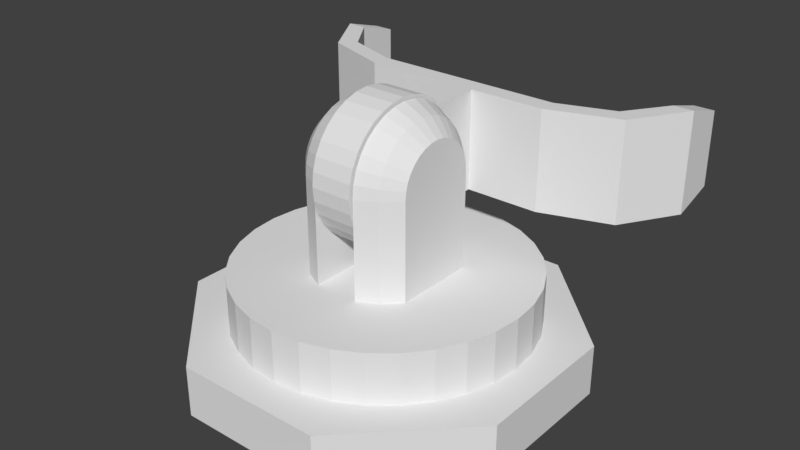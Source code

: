 # Source: GrabberArm.blend  (saved by Blender 2.79.0; exported with 4.5.12 LTS)
import bpy
from mathutils import Matrix  # noqa: F401  (used for matrix-valued properties, if any)

bpy.ops.wm.read_factory_settings(use_empty=True)
scene = bpy.context.scene
scene.name = 'Scene'

# ---- collections
col_collection_1 = bpy.data.collections.new('Collection 1'); scene.collection.children.link(col_collection_1)

# ---- world
world_world = bpy.data.worlds.new('World'); scene.world = world_world
world_world.color = (0.05088, 0.05088, 0.05088)
world_world.use_sun_shadow = False
world_world.sun_shadow_jitter_overblur = 0.0
world_world.cycles.sampling_method = 'MANUAL'

# ---- meshes
me_sphere = bpy.data.meshes.new('Sphere')
me_sphere.from_pydata([(0.2023, 5.113e-08, 0.1469), (0.1469, 5.354e-08, 0.2023), (0.07725, 4.02e-08, 0.2378), (-0.07725, 2.529e-08, 0.2378), (-0.1469, 6.845e-08, 0.2023), (-0.2023, 6.603e-08, 0.1469), (0.2023, 0.02867, 0.1441), (0.1469, 0.03946, 0.1984), (0.07725, 0.04639, 0.2332), (-0.07725, 0.04639, 0.2332), (-0.1469, 0.03946, 0.1984), (-0.2023, 0.02867, 0.1441), (0.2023, 0.05623, 0.1358), (0.1469, 0.0774, 0.1869), (0.07725, 0.09099, 0.2197), (-0.07725, 0.09099, 0.2197), (-0.1469, 0.0774, 0.1869), (-0.2023, 0.05623, 0.1358), (0.2023, 0.08164, 0.1222), (0.1469, 0.1124, 0.1682), (0.07725, 0.1321, 0.1977), (-0.07725, 0.1321, 0.1977), (-0.1469, 0.1124, 0.1682), (-0.2023, 0.08164, 0.1222), (0.2023, 0.1039, 0.1039), (0.1469, 0.143, 0.143), (0.07725, 0.1681, 0.1681), (-0.07725, 0.1681, 0.1681), (-0.1469, 0.143, 0.143), (-0.2023, 0.1039, 0.1039), (0.2023, 0.1222, 0.08164), (0.1469, 0.1682, 0.1124), (0.07725, 0.1977, 0.1321), (-0.07725, 0.1977, 0.1321), (-0.1469, 0.1682, 0.1124), (-0.2023, 0.1222, 0.08164), (0.2023, 0.1358, 0.05623), (0.1469, 0.1869, 0.0774), (0.07725, 0.2197, 0.09099), (-0.07725, 0.2197, 0.09099), (-0.1469, 0.1869, 0.0774), (-0.2023, 0.1358, 0.05623), (0.2023, 0.1441, 0.02867), (0.1469, 0.1984, 0.03946), (0.07725, 0.2332, 0.04639), (-0.07725, 0.2332, 0.04639), (-0.1469, 0.1984, 0.03946), (-0.2023, 0.1441, 0.02867), (0.2023, 0.1469, 2.618e-07), (0.1469, 0.2023, 2.426e-07), (0.07725, 0.2378, 2.41e-07), (-0.07725, 0.2378, 2.634e-07), (-0.1469, 0.2023, 2.426e-07), (-0.2023, 0.1469, 2.618e-07), (0.2023, 0.1441, -0.02867), (0.1469, 0.1984, -0.03946), (0.07725, 0.2332, -0.04639), (-0.07725, 0.2332, -0.04639), (-0.1469, 0.1984, -0.03946), (-0.2023, 0.1441, -0.02867), (0.2023, 0.1358, -0.05623), (0.1469, 0.1869, -0.0774), (0.07725, 0.2197, -0.09099), (-0.07725, 0.2197, -0.09099), (-0.1469, 0.1869, -0.0774), (-0.2023, 0.1358, -0.05623), (0.2023, 0.1222, -0.08164), (0.1469, 0.1682, -0.1124), (0.07725, 0.1977, -0.1321), (-0.07725, 0.1977, -0.1321), (-0.1469, 0.1682, -0.1124), (-0.2023, 0.1222, -0.08164), (0.2023, 0.1039, -0.1039), (0.1469, 0.143, -0.143), (0.07725, 0.1681, -0.1681), (-0.07725, 0.1681, -0.1681), (-0.1469, 0.143, -0.143), (-0.2023, 0.1039, -0.1039), (0.2023, 0.08164, -0.1222), (0.1469, 0.1124, -0.1682), (0.07725, 0.1321, -0.1977), (-0.07725, 0.1321, -0.1977), (-0.1469, 0.1124, -0.1682), (-0.2023, 0.08164, -0.1222), (0.2023, 0.05623, -0.1358), (0.1469, 0.0774, -0.1869), (0.07725, 0.09099, -0.2197), (-0.07725, 0.09099, -0.2197), (-0.1469, 0.0774, -0.1869), (-0.2023, 0.05623, -0.1358), (0.2023, 0.02867, -0.1441), (0.1469, 0.03946, -0.1984), (0.07725, 0.04639, -0.2332), (-0.07725, 0.04639, -0.2332), (-0.1469, 0.03946, -0.1984), (-0.2023, 0.02867, -0.1441), (0.2023, -6.423e-09, -0.1469), (0.1469, -3.864e-08, -0.2023), (0.07725, -4.02e-08, -0.2378), (-0.07725, -1.039e-08, -0.2378), (-0.1469, -2.374e-08, -0.2023), (-0.2023, 8.478e-09, -0.1469), (0.2023, -0.3443, 0.1469), (0.1469, -0.3443, 0.2023), (0.07725, -0.3443, 0.2378), (-0.07725, -0.3443, 0.2378), (-0.1469, -0.3443, 0.2023), (-0.2023, -0.3443, 0.1469), (0.2023, -0.3443, -0.1469), (0.1469, -0.3443, -0.2023), (0.07725, -0.3443, -0.2378), (-0.07725, -0.3443, -0.2378), (-0.1469, -0.3443, -0.2023), (-0.2023, -0.3443, -0.1469)], [], [(4, 3, 9, 10), (2, 1, 7, 8), (5, 4, 10, 11), (1, 0, 6, 7), (7, 6, 12, 13), (10, 9, 15, 16), (8, 7, 13, 14), (11, 10, 16, 17), (13, 12, 18, 19), (16, 15, 21, 22), (14, 13, 19, 20), (17, 16, 22, 23), (19, 18, 24, 25), (22, 21, 27, 28), (20, 19, 25, 26), (23, 22, 28, 29), (29, 28, 34, 35), (25, 24, 30, 31), (28, 27, 33, 34), (26, 25, 31, 32), (32, 31, 37, 38), (35, 34, 40, 41), (31, 30, 36, 37), (34, 33, 39, 40), (40, 39, 45, 46), (38, 37, 43, 44), (41, 40, 46, 47), (37, 36, 42, 43), (43, 42, 48, 49), (46, 45, 51, 52), (44, 43, 49, 50), (47, 46, 52, 53), (49, 48, 54, 55), (52, 51, 57, 58), (50, 49, 55, 56), (53, 52, 58, 59), (55, 54, 60, 61), (58, 57, 63, 64), (56, 55, 61, 62), (59, 58, 64, 65), (65, 64, 70, 71), (61, 60, 66, 67), (64, 63, 69, 70), (62, 61, 67, 68), (70, 69, 75, 76), (68, 67, 73, 74), (71, 70, 76, 77), (67, 66, 72, 73), (73, 72, 78, 79), (76, 75, 81, 82), (74, 73, 79, 80), (77, 76, 82, 83), (79, 78, 84, 85), (82, 81, 87, 88), (80, 79, 85, 86), (83, 82, 88, 89), (85, 84, 90, 91), (88, 87, 93, 94), (86, 85, 91, 92), (89, 88, 94, 95), (95, 94, 100, 101), (5, 11, 17, 23, 29, 35, 41, 47, 53, 59, 65, 71, 77, 83, 89, 95, 101), (6, 0, 96, 90, 84, 78, 72, 66, 60, 54, 48, 42, 36, 30, 24, 18, 12), (91, 90, 96, 97), (94, 93, 99, 100), (92, 91, 97, 98), (96, 0, 102, 108), (3, 4, 106, 105), (98, 97, 109, 110), (100, 99, 111, 112), (4, 5, 107, 106), (0, 1, 103, 102), (101, 100, 112, 113), (5, 101, 113, 107), (97, 96, 108, 109), (1, 2, 104, 103), (9, 3, 105, 111, 99, 93, 87, 81, 75, 69, 63, 57, 51, 45, 39, 33, 27, 21, 15), (2, 8, 14, 20, 26, 32, 38, 44, 50, 56, 62, 68, 74, 80, 86, 92, 98, 110, 104)])
me_sphere.use_remesh_preserve_volume = False
me_sphere.use_remesh_preserve_attributes = False
me_sphere.use_mirror_vertex_groups = False
me_sphere.update()
me_circle_000 = bpy.data.meshes.new('Circle.000')
me_circle_000.from_pydata([(0.45, -0.0932, -0.55), (0.45, 0.0932, -0.55), (0.5, 0.0932, -0.55), (0.5, -0.0932, -0.55), (0.5, 0.125, -0.4419), (0.5, -0.125, -0.4419), (0.45, -0.125, -0.4419), (0.45, 0.125, -0.4419), (0.3778, -0.125, -0.3356), (0.4131, -0.125, -0.3003), (0.3778, 0.125, -0.3356), (0.4131, 0.125, -0.3003), (0.2398, -0.125, -0.288), (0.2398, -0.125, -0.2416), (0.2398, 0.125, -0.288), (0.2398, 0.125, -0.2416), (0.05178, -0.125, -0.288), (0.05178, -0.125, -0.2416), (0.05178, 0.125, -0.288), (0.05178, 0.125, -0.2416), (-0.45, -0.0932, -0.55), (-0.45, 0.0932, -0.55), (-0.5, 0.0932, -0.55), (-0.5, -0.0932, -0.55), (-0.5, 0.125, -0.4419), (-0.5, -0.125, -0.4419), (-0.45, -0.125, -0.4419), (-0.45, 0.125, -0.4419), (-0.3778, -0.125, -0.3356), (-0.4131, -0.125, -0.3003), (-0.3778, 0.125, -0.3356), (-0.4131, 0.125, -0.3003), (-0.2398, -0.125, -0.288), (-0.2398, -0.125, -0.2416), (-0.2398, 0.125, -0.288), (-0.2398, 0.125, -0.2416), (-0.05178, -0.125, -0.288), (-0.05178, -0.125, -0.2416), (-0.05178, 0.125, -0.288), (-0.05178, 0.125, -0.2416), (0.05178, -0.0345, -0.1734), (-0.05178, -0.0345, -0.1734), (0.05178, -0.06766, -0.1634), (-0.05178, -0.06766, -0.1634), (0.05178, -0.09823, -0.147), (-0.05178, -0.09823, -0.147), (0.05178, -0.125, -0.125), (-0.05178, -0.125, -0.125), (0.05178, -0.147, -0.09823), (-0.05178, -0.147, -0.09823), (0.05178, -0.1634, -0.06766), (-0.05178, -0.1634, -0.06766), (0.05178, -0.1734, -0.03449), (-0.05178, -0.1734, -0.03449), (0.05178, -0.1768, 2.384e-07), (-0.05178, -0.1768, 2.384e-07), (0.05178, -0.1734, 0.0345), (-0.05178, -0.1734, 0.0345), (0.05178, -0.1634, 0.06766), (-0.05178, -0.1634, 0.06766), (0.05178, -0.147, 0.09823), (-0.05178, -0.147, 0.09823), (0.05178, -0.125, 0.125), (-0.05178, -0.125, 0.125), (0.05178, -0.09823, 0.147), (-0.05178, -0.09823, 0.147), (0.05178, -0.06766, 0.1634), (-0.05178, -0.06766, 0.1634), (0.05178, -0.0345, 0.1734), (-0.05178, -0.0345, 0.1734), (0.05178, 2.969e-08, 0.1768), (-0.05178, 1.861e-08, 0.1768), (0.05178, 0.0345, 0.1734), (-0.05178, 0.0345, 0.1734), (0.05178, 0.06766, 0.1634), (-0.05178, 0.06766, 0.1634), (0.05178, 0.09823, 0.147), (-0.05178, 0.09823, 0.147), (0.05178, 0.125, 0.125), (-0.05178, 0.125, 0.125), (0.05178, 0.147, 0.09823), (-0.05178, 0.147, 0.09823), (0.05178, 0.1634, 0.06766), (-0.05178, 0.1634, 0.06766), (0.05178, 0.1734, 0.0345), (-0.05178, 0.1734, 0.0345), (0.05178, 0.1768, 1.192e-07), (-0.05178, 0.1768, 2.384e-07), (0.05178, 0.1734, -0.03449), (-0.05178, 0.1734, -0.03449), (0.05178, 0.1634, -0.06766), (-0.05178, 0.1634, -0.06766), (0.05178, 0.147, -0.09823), (-0.05178, 0.147, -0.09823), (0.05178, 0.125, -0.125), (-0.05178, 0.125, -0.125), (0.05178, 0.09823, -0.147), (-0.05178, 0.09823, -0.147), (0.05178, 0.06766, -0.1634), (-0.05178, 0.06766, -0.1634), (0.05178, 0.0345, -0.1734), (-0.05178, 0.0345, -0.1734), (0.05178, -3.009e-08, -0.1768), (-0.05178, -7.928e-09, -0.1768), (0.45, -1.108e-07, -0.55), (0.5, -1.406e-07, -0.55), (0.5, 1.202e-07, -0.4419), (0.45, 1.5e-07, -0.4419), (0.4131, 1.202e-07, -0.3003), (0.3778, 1.5e-07, -0.3356), (0.2398, 6.06e-08, -0.2416), (0.2398, 9.04e-08, -0.288), (0.05178, -5.861e-08, -0.2416), (0.05178, -2.881e-08, -0.288), (-0.45, -1.108e-07, -0.55), (-0.5, -1.406e-07, -0.55), (-0.5, 1.202e-07, -0.4419), (-0.45, 1.5e-07, -0.4419), (-0.4131, 1.202e-07, -0.3003), (-0.3778, 1.5e-07, -0.3356), (-0.2398, 6.06e-08, -0.2416), (-0.2398, 9.04e-08, -0.288), (-0.05178, -5.861e-08, -0.2416), (-0.05178, -2.881e-08, -0.288)], [], [(104, 105, 3, 0), (2, 1, 7, 4), (105, 2, 4, 106), (0, 3, 5, 6), (104, 0, 6, 107), (109, 8, 12, 111), (4, 7, 10, 11), (106, 4, 11, 108), (6, 5, 9, 8), (107, 6, 8, 109), (111, 12, 16, 113), (11, 10, 14, 15), (108, 11, 15, 110), (8, 9, 13, 12), (15, 14, 18, 19), (110, 15, 19, 112), (12, 13, 17, 16), (114, 20, 23, 115), (22, 24, 27, 21), (115, 116, 24, 22), (20, 26, 25, 23), (114, 117, 26, 20), (119, 121, 32, 28), (24, 31, 30, 27), (116, 118, 31, 24), (26, 28, 29, 25), (117, 119, 28, 26), (121, 123, 36, 32), (31, 35, 34, 30), (118, 120, 35, 31), (28, 32, 33, 29), (35, 39, 38, 34), (120, 122, 39, 35), (32, 36, 37, 33), (40, 102, 100, 98, 96, 94, 92, 90, 88, 86, 84, 82, 80, 78, 76, 74, 72, 70, 68, 66, 64, 62, 60, 58, 56, 54, 52, 50, 48, 46, 44, 42), (43, 45, 47, 49, 51, 53, 55, 57, 59, 61, 63, 65, 67, 69, 71, 73, 75, 77, 79, 81, 83, 85, 87, 89, 91, 93, 95, 97, 99, 101, 103, 41), (90, 92, 93, 91), (88, 90, 91, 89), (87, 86, 88, 89), (85, 84, 86, 87), (83, 82, 84, 85), (80, 82, 83, 81), (78, 80, 81, 79), (76, 78, 79, 77), (75, 74, 76, 77), (73, 72, 74, 75), (71, 70, 72, 73), (68, 70, 71, 69), (66, 68, 69, 67), (65, 64, 66, 67), (63, 62, 64, 65), (61, 60, 62, 63), (59, 58, 60, 61), (56, 58, 59, 57), (54, 56, 57, 55), (53, 52, 54, 55), (51, 50, 52, 53), (49, 48, 50, 51), (46, 48, 49, 47), (41, 103, 122, 37), (97, 95, 39), (42, 44, 17), (103, 101, 39, 122), (40, 42, 17), (100, 102, 112, 19), (43, 41, 37), (98, 100, 19), (93, 92, 94, 95), (45, 43, 37), (94, 96, 19), (102, 40, 17, 112), (44, 46, 17), (99, 97, 39), (47, 45, 37), (96, 98, 19), (46, 47, 37, 17), (95, 94, 19, 39), (101, 99, 39), (13, 110, 112, 17), (9, 108, 110, 13), (14, 111, 113, 18), (7, 107, 109, 10), (5, 106, 108, 9), (10, 109, 111, 14), (1, 104, 107, 7), (3, 105, 106, 5), (1, 2, 105, 104), (33, 37, 122, 120), (29, 33, 120, 118), (34, 38, 123, 121), (27, 30, 119, 117), (25, 29, 118, 116), (30, 34, 121, 119), (21, 27, 117, 114), (23, 25, 116, 115), (21, 114, 115, 22), (19, 18, 38, 39), (113, 123, 38, 18), (16, 36, 123, 113), (17, 37, 36, 16)])
me_circle_000.use_remesh_preserve_volume = False
me_circle_000.use_remesh_preserve_attributes = False
me_circle_000.use_mirror_vertex_groups = False
me_circle_000.update()
me_circle_001 = bpy.data.meshes.new('Circle.001')
me_circle_001.from_pydata([(-0.1864, -0.3717, -0.45), (0.1864, -0.3717, -0.45), (-0.1864, -0.3717, 0.45), (0.1864, -0.3717, 0.45), (0.45, -0.3717, -0.1864), (0.45, -0.3717, 0.1864), (-0.45, -0.5, 0.1864), (-0.1864, -0.5, 0.45), (-0.45, -0.5, -0.1864), (-0.1864, -0.5, -0.45), (0.1864, -0.5, -0.45), (0.45, -0.5, -0.1864), (0.45, -0.5, 0.1864), (0.1864, -0.5, 0.45), (-0.45, -0.3717, -0.1864), (-0.45, -0.3717, 0.1864), (3.218e-08, -0.3717, -0.3665), (3.218e-08, -0.2435, -0.3665), (0.0715, -0.3717, -0.3595), (0.0715, -0.2435, -0.3595), (0.1403, -0.3717, -0.3386), (0.1403, -0.2435, -0.3386), (0.2036, -0.3717, -0.3048), (0.2036, -0.2435, -0.3048), (0.2592, -0.3717, -0.2592), (0.2592, -0.2435, -0.2592), (0.3048, -0.3717, -0.2036), (0.3048, -0.2435, -0.2036), (0.3386, -0.3717, -0.1403), (0.3386, -0.2435, -0.1403), (0.3595, -0.3717, -0.07151), (0.3595, -0.2435, -0.07151), (0.3665, -0.3717, -2.057e-07), (0.3665, -0.2435, -2.113e-07), (0.3595, -0.3717, 0.0715), (0.3595, -0.2435, 0.0715), (0.3386, -0.3717, 0.1403), (0.3386, -0.2435, 0.1403), (0.3048, -0.3717, 0.2036), (0.3048, -0.2435, 0.2036), (0.2592, -0.3717, 0.2592), (0.2592, -0.2435, 0.2592), (0.2036, -0.3717, 0.3048), (0.2036, -0.2435, 0.3048), (0.1403, -0.3717, 0.3386), (0.1403, -0.2435, 0.3386), (0.0715, -0.3717, 0.3595), (0.0715, -0.2435, 0.3595), (-8.724e-08, -0.3717, 0.3665), (-8.724e-08, -0.2435, 0.3665), (-0.0715, -0.3717, 0.3595), (-0.0715, -0.2435, 0.3595), (-0.1403, -0.3717, 0.3386), (-0.1403, -0.2435, 0.3386), (-0.2036, -0.3717, 0.3048), (-0.2036, -0.2435, 0.3048), (-0.2592, -0.3717, 0.2592), (-0.2592, -0.2435, 0.2592), (-0.3048, -0.3717, 0.2036), (-0.3048, -0.2435, 0.2036), (-0.3386, -0.3717, 0.1403), (-0.3386, -0.2435, 0.1403), (-0.3595, -0.3717, 0.0715), (-0.3595, -0.2435, 0.0715), (-0.3665, -0.3717, -5.32e-07), (-0.3665, -0.2435, -5.376e-07), (-0.3595, -0.3717, -0.07151), (-0.3595, -0.2435, -0.07151), (-0.3386, -0.3717, -0.1403), (-0.3386, -0.2435, -0.1403), (-0.3048, -0.3717, -0.2036), (-0.3048, -0.2435, -0.2036), (-0.2592, -0.3717, -0.2592), (-0.2592, -0.2435, -0.2592), (-0.2036, -0.3717, -0.3048), (-0.2036, -0.2435, -0.3048), (-0.1403, -0.3717, -0.3386), (-0.1403, -0.2435, -0.3386), (-0.0715, -0.3717, -0.3595), (-0.0715, -0.2435, -0.3595)], [], [(14, 0, 9, 8), (0, 1, 10, 9), (1, 4, 11, 10), (4, 5, 12, 11), (5, 3, 13, 12), (3, 2, 7, 13), (2, 15, 6, 7), (15, 14, 8, 6), (16, 17, 19, 18), (18, 19, 21, 20), (20, 21, 23, 22), (22, 23, 25, 24), (24, 25, 27, 26), (26, 27, 29, 28), (28, 29, 31, 30), (30, 31, 33, 32), (32, 33, 35, 34), (34, 35, 37, 36), (36, 37, 39, 38), (38, 39, 41, 40), (40, 41, 43, 42), (42, 43, 45, 44), (44, 45, 47, 46), (46, 47, 49, 48), (48, 49, 51, 50), (50, 51, 53, 52), (52, 53, 55, 54), (54, 55, 57, 56), (56, 57, 59, 58), (58, 59, 61, 60), (60, 61, 63, 62), (62, 63, 65, 64), (64, 65, 67, 66), (66, 67, 69, 68), (68, 69, 71, 70), (70, 71, 73, 72), (72, 73, 75, 74), (74, 75, 77, 76), (19, 17, 79, 77, 75, 73, 71, 69, 67, 65, 63, 61, 59, 57, 55, 53, 51, 49, 47, 45, 43, 41, 39, 37, 35, 33, 31, 29, 27, 25, 23, 21), (76, 77, 79, 78), (78, 79, 17, 16), (2, 3, 44, 46, 48, 50, 52), (14, 15, 60, 62, 64, 66, 68), (1, 0, 76, 78, 16, 18, 20), (5, 4, 28, 30, 32, 34, 36), (3, 5, 36, 38, 40, 42, 44), (4, 1, 20, 22, 24, 26, 28), (15, 2, 52, 54, 56, 58, 60), (0, 14, 68, 70, 72, 74, 76), (6, 8, 9, 10, 11, 12, 13, 7)])
me_circle_001.use_remesh_preserve_volume = False
me_circle_001.use_remesh_preserve_attributes = False
me_circle_001.use_mirror_vertex_groups = False
me_circle_001.update()

# ---- objects
ob_pivot = bpy.data.objects.new('Pivot', me_sphere)
ob_arm = bpy.data.objects.new('Arm', me_circle_000)
ob_base = bpy.data.objects.new('Base', me_circle_001)

# ---- transforms, parenting, visibility, modifiers, constraints
ob_pivot.location = (0.0, 0.0, 0.0)
ob_pivot.rotation_euler = (1.571, 0.0, 0.0)
ob_pivot.scale = (0.7072, 0.7072, 0.7072)
ob_pivot.lineart.crease_threshold = 0.0
ob_arm.location = (0.0, 0.0, 0.0)
ob_arm.rotation_euler = (1.571, 0.0, 0.0)
ob_arm.lineart.crease_threshold = 0.0
ob_base.location = (0.0, 0.0, 0.0)
ob_base.rotation_euler = (1.571, 0.0, 0.0)
ob_base.lineart.crease_threshold = 0.0

# ---- collection membership
col_collection_1.objects.link(ob_pivot)
col_collection_1.objects.link(ob_arm)
col_collection_1.objects.link(ob_base)

# ---- scene / render settings (as saved in the file)
scene.frame_start = 1; scene.frame_end = 250; scene.frame_set(1)
scene.render.engine = 'BLENDER_EEVEE_NEXT'
scene.render.resolution_percentage = 50
scene.render.dither_intensity = 0.0
scene.cycles.use_denoising = False
scene.cycles.samples = 128
scene.cycles.sampling_pattern = 'TABULATED_SOBOL'
scene.cycles.use_adaptive_sampling = False
scene.cycles.use_light_tree = False
scene.cycles.blur_glossy = 0.0
scene.cycles.sample_clamp_indirect = 0.0
scene.view_settings.view_transform = 'Standard'
bpy.context.view_layer.update()

# ---- added for rendering (the .blend has no active camera and no usable light): camera, sun
cam_auto = bpy.data.cameras.new('AutoCamera')
cam_auto.lens = 50.0
cam_auto.sensor_width = 36.0
cam_auto.clip_end = 1000.0
ob_auto_camera = bpy.data.objects.new('AutoCamera', cam_auto)
scene.collection.objects.link(ob_auto_camera)
ob_auto_camera.location = (1.45059, -1.69071, 0.998881)
ob_auto_camera.rotation_euler = (1.09748, -7.21219e-08, 0.694738)
scene.camera = ob_auto_camera
light_auto_sun = bpy.data.lights.new('AutoSun', 'SUN')
light_auto_sun.energy = 3.0
light_auto_sun.angle = 0.0523599
ob_auto_sun = bpy.data.objects.new('AutoSun', light_auto_sun)
scene.collection.objects.link(ob_auto_sun)
ob_auto_sun.rotation_euler = (0.872665, 0.174533, 0.523599)
bpy.context.view_layer.update()
